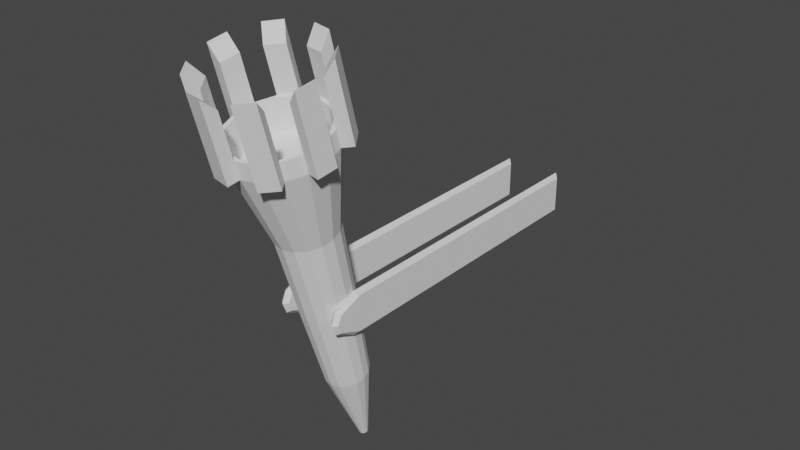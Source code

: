 # Source: torch.blend  (saved by Blender 3.1.7; exported with 4.5.12 LTS)
import bpy
from mathutils import Matrix  # noqa: F401  (used for matrix-valued properties, if any)

bpy.ops.wm.read_factory_settings(use_empty=True)
scene = bpy.context.scene
scene.name = 'Scene'

# ---- collections
col_collection = bpy.data.collections.new('Collection'); scene.collection.children.link(col_collection)

# ---- world
world_world = bpy.data.worlds.new('World'); scene.world = world_world
world_world.use_nodes = True; world_world.node_tree.nodes.clear()
_N = world_world.node_tree.nodes; _L = world_world.node_tree.links
n0 = _N.new('ShaderNodeOutputWorld'); n0.name = 'World Output'; n0.location = (300, 300)
n1 = _N.new('ShaderNodeBackground'); n1.name = 'Background'; n1.location = (10, 300)
n1.inputs[0].default_value = (0.05088, 0.05088, 0.05088, 1.0)
_L.new(n1.outputs[0], n0.inputs[0])
n0.is_active_output = True
world_world.color = (0.05088, 0.05088, 0.05088)
world_world.use_sun_shadow = False
world_world.sun_shadow_jitter_overblur = 0.0

# ---- meshes
me_cylinder_001 = bpy.data.meshes.new('Cylinder.001')
me_cylinder_001.from_pydata([(5.952e-09, 0.02613, -1.0), (1.195e-08, 0.2872, 1.0), (0.009999, 0.02414, -1.0), (0.1099, 0.2653, 1.0), (0.01847, 0.01847, -1.0), (0.2031, 0.2031, 1.0), (0.02414, 0.009999, -1.0), (0.2653, 0.1099, 1.0), (0.02613, -1.806e-09, -1.0), (0.2872, -1.521e-08, 1.0), (0.02414, -0.009999, -1.0), (0.2653, -0.1099, 1.0), (0.01847, -0.01847, -1.0), (0.2031, -0.2031, 1.0), (0.009999, -0.02414, -1.0), (0.1099, -0.2653, 1.0), (3.668e-09, -0.02613, -1.0), (-1.316e-08, -0.2872, 1.0), (-0.009999, -0.02414, -1.0), (-0.1099, -0.2653, 1.0), (-0.01847, -0.01847, -1.0), (-0.2031, -0.2031, 1.0), (-0.02414, -0.009999, -1.0), (-0.2653, -0.1099, 1.0), (-0.02613, -3.524e-10, -1.0), (-0.2872, 7.689e-10, 1.0), (-0.02414, 0.009999, -1.0), (-0.2653, 0.1099, 1.0), (-0.01847, 0.01847, -1.0), (-0.2031, 0.2031, 1.0), (-0.009999, 0.02414, -1.0), (-0.1099, 0.2653, 1.0), (0.09417, 0.2273, 0.9186), (2.044e-09, 0.2461, 0.9186), (0.174, 0.174, 0.9186), (0.2273, 0.09417, 0.9186), (0.2461, -1.396e-08, 0.9186), (0.2273, -0.09417, 0.9186), (0.174, -0.174, 0.9186), (0.09417, -0.2273, 0.9186), (-1.097e-08, -0.2461, 0.9186), (-0.09417, -0.2273, 0.9186), (-0.174, -0.174, 0.9186), (-0.2273, -0.09417, 0.9186), (-0.2461, 7.689e-10, 0.9186), (-0.2273, 0.09417, 0.9186), (-0.174, 0.174, 0.9186), (-0.09417, 0.2273, 0.9186), (0.1099, 0.2653, 1.104), (1.195e-08, 0.2872, 1.104), (0.2031, 0.2031, 1.104), (0.2653, 0.1099, 1.104), (0.2872, -1.521e-08, 1.104), (0.2653, -0.1099, 1.104), (0.2031, -0.2031, 1.104), (0.1099, -0.2653, 1.104), (-1.316e-08, -0.2872, 1.104), (-0.1099, -0.2653, 1.104), (-0.2031, -0.2031, 1.104), (-0.2653, -0.1099, 1.104), (-0.2872, 7.689e-10, 1.104), (-0.2653, 0.1099, 1.104), (-0.2031, 0.2031, 1.104), (-0.1099, 0.2653, 1.104), (0.1006, 0.2429, 1.104), (5.491e-09, 0.2629, 1.104), (0.1859, 0.1859, 1.104), (0.2429, 0.1006, 1.104), (0.2629, -1.447e-08, 1.104), (0.2429, -0.1006, 1.104), (0.1859, -0.1859, 1.104), (0.1006, -0.2429, 1.104), (-1.186e-08, -0.2629, 1.104), (-0.1006, -0.2429, 1.104), (-0.1859, -0.1859, 1.104), (-0.2429, -0.1006, 1.104), (-0.2629, 7.689e-10, 1.104), (-0.2429, 0.1006, 1.104), (-0.1859, 0.1859, 1.104), (-0.1006, 0.2429, 1.104), (0.322, 0.1478, 1.0), (0.2597, 0.2409, 1.0), (0.2597, 0.2409, 1.104), (0.322, 0.1478, 1.104), (0.1232, 0.3322, 1.0), (0.0133, 0.354, 1.0), (0.0133, 0.354, 1.104), (0.1232, 0.3322, 1.104), (-0.3322, 0.1232, 1.0), (-0.354, 0.0133, 1.0), (-0.354, 0.0133, 1.104), (-0.3322, 0.1232, 1.104), (-0.322, -0.1478, 1.0), (-0.2597, -0.2409, 1.0), (-0.2597, -0.2409, 1.104), (-0.322, -0.1478, 1.104), (-0.1232, -0.3322, 1.0), (-0.0133, -0.354, 1.0), (-0.0133, -0.354, 1.104), (-0.1232, -0.3322, 1.104), (0.1478, -0.322, 1.0), (0.2409, -0.2597, 1.0), (0.2409, -0.2597, 1.104), (0.1478, -0.322, 1.104), (0.3322, -0.1232, 1.0), (0.354, -0.0133, 1.0), (0.354, -0.0133, 1.104), (0.3322, -0.1232, 1.104), (-0.1478, 0.322, 1.0), (-0.2409, 0.2597, 1.0), (-0.2409, 0.2597, 1.104), (-0.1478, 0.322, 1.104), (0.1099, 0.2653, 1.377), (1.195e-08, 0.2872, 1.377), (0.2653, 0.1099, 1.377), (0.2031, 0.2031, 1.377), (0.2653, -0.1099, 1.377), (0.2872, -1.521e-08, 1.377), (0.1099, -0.2653, 1.377), (0.2031, -0.2031, 1.377), (-0.1099, -0.2653, 1.377), (-1.316e-08, -0.2872, 1.377), (-0.2653, -0.1099, 1.377), (-0.2031, -0.2031, 1.377), (-0.2653, 0.1099, 1.377), (-0.2872, 7.689e-10, 1.377), (-0.1099, 0.2653, 1.377), (-0.2031, 0.2031, 1.377), (0.322, 0.1478, 1.465), (0.2597, 0.2409, 1.465), (0.1232, 0.3322, 1.465), (0.0133, 0.354, 1.465), (-0.3322, 0.1232, 1.465), (-0.354, 0.0133, 1.465), (-0.322, -0.1478, 1.465), (-0.2597, -0.2409, 1.465), (-0.1232, -0.3322, 1.465), (-0.0133, -0.354, 1.465), (0.1478, -0.322, 1.465), (0.2409, -0.2597, 1.465), (0.3322, -0.1232, 1.465), (0.354, -0.0133, 1.465), (-0.1478, 0.322, 1.465), (-0.2409, 0.2597, 1.465), (1.255e-08, 0.1573, 0.0), (0.06019, 0.1453, 0.0), (0.1112, 0.1112, 0.0), (0.1453, 0.06019, 0.0), (0.1573, -9.113e-09, 0.0), (0.1453, -0.06019, 0.0), (0.1112, -0.1112, 0.0), (0.06019, -0.1453, 0.0), (-1.201e-09, -0.1573, 0.0), (-0.06019, -0.1453, 0.0), (-0.1112, -0.1112, 0.0), (-0.1453, -0.06019, 0.0), (-0.1573, -3.621e-10, 0.0), (-0.1453, 0.06019, 0.0), (-0.1112, 0.1112, 0.0), (-0.06019, 0.1453, 0.0), (1.339e-08, 0.1776, 0.5), (0.06796, 0.1641, 0.5), (0.1256, 0.1256, 0.5), (0.1641, 0.06796, 0.5), (0.1776, -1.03e-08, 0.5), (0.1641, -0.06796, 0.5), (0.1256, -0.1256, 0.5), (0.06796, -0.1641, 0.5), (-2.134e-09, -0.1776, 0.5), (-0.06796, -0.1641, 0.5), (-0.1256, -0.1256, 0.5), (-0.1641, -0.06797, 0.5), (-0.1776, -4.206e-10, 0.5), (-0.1641, 0.06797, 0.5), (-0.1256, 0.1256, 0.5), (-0.06796, 0.1641, 0.5), (0.04929, 0.119, -0.5), (0.09108, 0.09108, -0.5), (0.119, 0.04929, -0.5), (0.1288, -8.228e-09, -0.5), (0.119, -0.04929, -0.5), (0.09108, -0.09108, -0.5), (0.04929, -0.119, -0.5), (1.495e-09, -0.1288, -0.5), (-0.04929, -0.119, -0.5), (-0.09108, -0.09108, -0.5), (-0.119, -0.04929, -0.5), (-0.1288, -1.062e-09, -0.5), (-0.119, 0.04929, -0.5), (-0.09108, 0.09108, -0.5), (-0.04929, 0.119, -0.5), (1.276e-08, 0.1288, -0.5)], [], [(160, 1, 3, 161), (161, 3, 5, 162), (162, 5, 7, 163), (163, 7, 9, 164), (164, 9, 11, 165), (165, 11, 13, 166), (166, 13, 15, 167), (167, 15, 17, 168), (168, 17, 19, 169), (169, 19, 21, 170), (170, 21, 23, 171), (171, 23, 25, 172), (172, 25, 27, 173), (173, 27, 29, 174), (174, 29, 31, 175), (175, 31, 1, 160), (0, 2, 4, 6, 8, 10, 12, 14, 16, 18, 20, 22, 24, 26, 28, 30), (32, 33, 47, 46, 45, 44, 43, 42, 41, 40, 39, 38, 37, 36, 35, 34), (17, 15, 55, 56), (13, 11, 53, 54), (1, 31, 63, 49), (9, 7, 51, 52), (29, 27, 61, 62), (5, 3, 48, 50), (25, 23, 59, 60), (21, 19, 57, 58), (65, 64, 48, 49), (64, 66, 50, 48), (66, 67, 51, 50), (67, 68, 52, 51), (68, 69, 53, 52), (69, 70, 54, 53), (70, 71, 55, 54), (71, 72, 56, 55), (72, 73, 57, 56), (73, 74, 58, 57), (74, 75, 59, 58), (75, 76, 60, 59), (76, 77, 61, 60), (77, 78, 62, 61), (78, 79, 63, 62), (79, 65, 49, 63), (33, 32, 64, 65), (32, 34, 66, 64), (34, 35, 67, 66), (35, 36, 68, 67), (36, 37, 69, 68), (37, 38, 70, 69), (38, 39, 71, 70), (39, 40, 72, 71), (40, 41, 73, 72), (41, 42, 74, 73), (42, 43, 75, 74), (43, 44, 76, 75), (44, 45, 77, 76), (45, 46, 78, 77), (46, 47, 79, 78), (47, 33, 65, 79), (80, 81, 82, 83), (5, 81, 80, 7), (50, 82, 81, 5), (82, 50, 115, 129), (7, 80, 83, 51), (84, 85, 86, 87), (1, 85, 84, 3), (49, 86, 85, 1), (56, 57, 120, 121), (3, 84, 87, 48), (88, 89, 90, 91), (25, 89, 88, 27), (60, 90, 89, 25), (102, 54, 119, 139), (27, 88, 91, 61), (92, 93, 94, 95), (21, 93, 92, 23), (58, 94, 93, 21), (91, 90, 133, 132), (23, 92, 95, 59), (96, 97, 98, 99), (17, 97, 96, 19), (56, 98, 97, 17), (111, 110, 143, 142), (19, 96, 99, 57), (100, 101, 102, 103), (13, 101, 100, 15), (54, 102, 101, 13), (59, 95, 134, 122), (15, 100, 103, 55), (104, 105, 106, 107), (9, 105, 104, 11), (52, 106, 105, 9), (54, 55, 118, 119), (11, 104, 107, 53), (108, 109, 110, 111), (29, 109, 108, 31), (62, 110, 109, 29), (94, 58, 123, 135), (31, 108, 111, 63), (114, 128, 129, 115), (112, 130, 131, 113), (124, 132, 133, 125), (122, 134, 135, 123), (120, 136, 137, 121), (118, 138, 139, 119), (116, 140, 141, 117), (126, 142, 143, 127), (55, 103, 138, 118), (51, 83, 128, 114), (99, 98, 137, 136), (58, 59, 122, 123), (110, 62, 127, 143), (90, 60, 125, 133), (63, 111, 142, 126), (61, 91, 132, 124), (107, 106, 141, 140), (60, 61, 124, 125), (87, 86, 131, 130), (98, 56, 121, 137), (49, 48, 112, 113), (62, 63, 126, 127), (57, 99, 136, 120), (95, 94, 135, 134), (50, 51, 114, 115), (106, 52, 117, 141), (86, 49, 113, 131), (53, 107, 140, 116), (48, 87, 130, 112), (103, 102, 139, 138), (52, 53, 116, 117), (83, 82, 129, 128), (190, 159, 144, 191), (189, 158, 159, 190), (188, 157, 158, 189), (187, 156, 157, 188), (186, 155, 156, 187), (185, 154, 155, 186), (184, 153, 154, 185), (183, 152, 153, 184), (182, 151, 152, 183), (181, 150, 151, 182), (180, 149, 150, 181), (179, 148, 149, 180), (178, 147, 148, 179), (177, 146, 147, 178), (176, 145, 146, 177), (191, 144, 145, 176), (159, 175, 160, 144), (158, 174, 175, 159), (157, 173, 174, 158), (156, 172, 173, 157), (155, 171, 172, 156), (154, 170, 171, 155), (153, 169, 170, 154), (152, 168, 169, 153), (151, 167, 168, 152), (150, 166, 167, 151), (149, 165, 166, 150), (148, 164, 165, 149), (147, 163, 164, 148), (146, 162, 163, 147), (145, 161, 162, 146), (144, 160, 161, 145), (0, 191, 176, 2), (2, 176, 177, 4), (4, 177, 178, 6), (6, 178, 179, 8), (8, 179, 180, 10), (10, 180, 181, 12), (12, 181, 182, 14), (14, 182, 183, 16), (16, 183, 184, 18), (18, 184, 185, 20), (20, 185, 186, 22), (22, 186, 187, 24), (24, 187, 188, 26), (26, 188, 189, 28), (28, 189, 190, 30), (30, 190, 191, 0)])
_uv = me_cylinder_001.uv_layers.new(name='UVMap')
_uv.uv.foreach_set('vector', [1.0, 0.875, 1.0, 1.0, 0.9375, 1.0, 0.9375, 0.875, 0.9375, 0.875, 0.9375, 1.0, 0.875, 1.0, 0.875, 0.875, 0.875, 0.875, 0.875, 1.0, 0.8125, 1.0, 0.8125, 0.875, 0.8125, 0.875, 0.8125, 1.0, 0.75, 1.0, 0.75, 0.875, 0.75, 0.875, 0.75, 1.0, 0.6875, 1.0, 0.6875, 0.875, 0.6875, 0.875, 0.6875, 1.0, 0.625, 1.0, 0.625, 0.875, 0.625, 0.875, 0.625, 1.0, 0.5625, 1.0, 0.5625, 0.875, 0.5625, 0.875, 0.5625, 1.0, 0.5, 1.0, 0.5, 0.875, 0.5, 0.875, 0.5, 1.0, 0.4375, 1.0, 0.4375, 0.875, 0.4375, 0.875, 0.4375, 1.0, 0.375, 1.0, 0.375, 0.875, 0.375, 0.875, 0.375, 1.0, 0.3125, 1.0, 0.3125, 0.875, 0.3125, 0.875, 0.3125, 1.0, 0.25, 1.0, 0.25, 0.875, 0.25, 0.875, 0.25, 1.0, 0.1875, 1.0, 0.1875, 0.875, 0.1875, 0.875, 0.1875, 1.0, 0.125, 1.0, 0.125, 0.875, 0.125, 0.875, 0.125, 1.0, 0.0625, 1.0, 0.0625, 0.875, 0.0625, 0.875, 0.0625, 1.0, 0.0, 1.0, 0.0, 0.875, 0.75, 0.49, 0.8418, 0.4717, 0.9197, 0.4197, 0.9717, 0.3418, 0.99, 0.25, 0.9717, 0.1582, 0.9197, 0.08029, 0.8418, 0.02827, 0.75, 0.01, 0.6582, 0.02827, 0.5803, 0.08029, 0.5283, 0.1582, 0.51, 0.25, 0.5283, 0.3418, 0.5803, 0.4197, 0.6582, 0.4717, 0.3287, 0.44, 0.25, 0.4557, 0.1713, 0.44, 0.1046, 0.3954, 0.06, 0.3287, 0.04435, 0.25, 0.06, 0.1713, 0.1046, 0.1046, 0.1713, 0.06, 0.25, 0.04435, 0.3287, 0.06, 0.3954, 0.1046, 0.44, 0.1713, 0.4557, 0.25, 0.44, 0.3287, 0.3954, 0.3954, 0.5, 1.0, 0.5625, 1.0, 0.5625, 1.0, 0.5, 1.0, 0.625, 1.0, 0.6875, 1.0, 0.6875, 1.0, 0.625, 1.0, 0.0, 1.0, 0.0625, 1.0, 0.0625, 1.0, 0.0, 1.0, 0.75, 1.0, 0.8125, 1.0, 0.8125, 1.0, 0.75, 1.0, 0.125, 1.0, 0.1875, 1.0, 0.1875, 1.0, 0.125, 1.0, 0.875, 1.0, 0.9375, 1.0, 0.9375, 1.0, 0.875, 1.0, 0.25, 1.0, 0.3125, 1.0, 0.3125, 1.0, 0.25, 1.0, 0.375, 1.0, 0.4375, 1.0, 0.4375, 1.0, 0.375, 1.0, 0.25, 0.4697, 0.3341, 0.453, 0.3418, 0.4717, 0.25, 0.49, 0.3341, 0.453, 0.4053, 0.4053, 0.4197, 0.4197, 0.3418, 0.4717, 0.4053, 0.4053, 0.453, 0.3341, 0.4717, 0.3418, 0.4197, 0.4197, 0.453, 0.3341, 0.4697, 0.25, 0.49, 0.25, 0.4717, 0.3418, 0.4697, 0.25, 0.453, 0.1659, 0.4717, 0.1582, 0.49, 0.25, 0.453, 0.1659, 0.4053, 0.09465, 0.4197, 0.08029, 0.4717, 0.1582, 0.4053, 0.09465, 0.3341, 0.04703, 0.3418, 0.02827, 0.4197, 0.08029, 0.3341, 0.04703, 0.25, 0.0303, 0.25, 0.01, 0.3418, 0.02827, 0.25, 0.0303, 0.1659, 0.04703, 0.1582, 0.02827, 0.25, 0.01, 0.1659, 0.04703, 0.09465, 0.09465, 0.08029, 0.08029, 0.1582, 0.02827, 0.09465, 0.09465, 0.04703, 0.1659, 0.02827, 0.1582, 0.08029, 0.08029, 0.04703, 0.1659, 0.0303, 0.25, 0.01, 0.25, 0.02827, 0.1582, 0.0303, 0.25, 0.04703, 0.3341, 0.02827, 0.3418, 0.01, 0.25, 0.04703, 0.3341, 0.09465, 0.4053, 0.08029, 0.4197, 0.02827, 0.3418, 0.09465, 0.4053, 0.1659, 0.453, 0.1582, 0.4717, 0.08029, 0.4197, 0.1659, 0.453, 0.25, 0.4697, 0.25, 0.49, 0.1582, 0.4717, 0.25, 0.4557, 0.3287, 0.44, 0.3341, 0.453, 0.25, 0.4697, 0.3287, 0.44, 0.3954, 0.3954, 0.4053, 0.4053, 0.3341, 0.453, 0.3954, 0.3954, 0.44, 0.3287, 0.453, 0.3341, 0.4053, 0.4053, 0.44, 0.3287, 0.4557, 0.25, 0.4697, 0.25, 0.453, 0.3341, 0.4557, 0.25, 0.44, 0.1713, 0.453, 0.1659, 0.4697, 0.25, 0.44, 0.1713, 0.3954, 0.1046, 0.4053, 0.09465, 0.453, 0.1659, 0.3954, 0.1046, 0.3287, 0.06, 0.3341, 0.04703, 0.4053, 0.09465, 0.3287, 0.06, 0.25, 0.04435, 0.25, 0.0303, 0.3341, 0.04703, 0.25, 0.04435, 0.1713, 0.06, 0.1659, 0.04703, 0.25, 0.0303, 0.1713, 0.06, 0.1046, 0.1046, 0.09465, 0.09465, 0.1659, 0.04703, 0.1046, 0.1046, 0.06, 0.1713, 0.04703, 0.1659, 0.09465, 0.09465, 0.06, 0.1713, 0.04435, 0.25, 0.0303, 0.25, 0.04703, 0.1659, 0.04435, 0.25, 0.06, 0.3287, 0.04703, 0.3341, 0.0303, 0.25, 0.06, 0.3287, 0.1046, 0.3954, 0.09465, 0.4053, 0.04703, 0.3341, 0.1046, 0.3954, 0.1713, 0.44, 0.1659, 0.453, 0.09465, 0.4053, 0.1713, 0.44, 0.25, 0.4557, 0.25, 0.4697, 0.1659, 0.453, 0.8125, 1.0, 0.875, 1.0, 0.875, 1.0, 0.8125, 1.0, 0.875, 1.0, 0.875, 1.0, 0.8125, 1.0, 0.8125, 1.0, 0.875, 1.0, 0.875, 1.0, 0.875, 1.0, 0.875, 1.0, 0.875, 1.0, 0.875, 1.0, 0.875, 1.0, 0.875, 1.0, 0.8125, 1.0, 0.8125, 1.0, 0.8125, 1.0, 0.8125, 1.0, 0.9375, 1.0, 1.0, 1.0, 1.0, 1.0, 0.9375, 1.0, 1.0, 1.0, 1.0, 1.0, 0.9375, 1.0, 0.9375, 1.0, 1.0, 1.0, 1.0, 1.0, 1.0, 1.0, 1.0, 1.0, 0.25, 0.01, 0.1582, 0.02827, 0.1582, 0.02827, 0.25, 0.01, 0.9375, 1.0, 0.9375, 1.0, 0.9375, 1.0, 0.9375, 1.0, 0.1875, 1.0, 0.25, 1.0, 0.25, 1.0, 0.1875, 1.0, 0.25, 1.0, 0.25, 1.0, 0.1875, 1.0, 0.1875, 1.0, 0.25, 1.0, 0.25, 1.0, 0.25, 1.0, 0.25, 1.0, 0.625, 1.0, 0.625, 1.0, 0.625, 1.0, 0.625, 1.0, 0.1875, 1.0, 0.1875, 1.0, 0.1875, 1.0, 0.1875, 1.0, 0.3125, 1.0, 0.375, 1.0, 0.375, 1.0, 0.3125, 1.0, 0.375, 1.0, 0.375, 1.0, 0.3125, 1.0, 0.3125, 1.0, 0.375, 1.0, 0.375, 1.0, 0.375, 1.0, 0.375, 1.0, 0.1875, 1.0, 0.25, 1.0, 0.25, 1.0, 0.1875, 1.0, 0.3125, 1.0, 0.3125, 1.0, 0.3125, 1.0, 0.3125, 1.0, 0.4375, 1.0, 0.5, 1.0, 0.5, 1.0, 0.4375, 1.0, 0.5, 1.0, 0.5, 1.0, 0.4375, 1.0, 0.4375, 1.0, 0.5, 1.0, 0.5, 1.0, 0.5, 1.0, 0.5, 1.0, 0.0625, 1.0, 0.125, 1.0, 0.125, 1.0, 0.0625, 1.0, 0.4375, 1.0, 0.4375, 1.0, 0.4375, 1.0, 0.4375, 1.0, 0.5625, 1.0, 0.625, 1.0, 0.625, 1.0, 0.5625, 1.0, 0.625, 1.0, 0.625, 1.0, 0.5625, 1.0, 0.5625, 1.0, 0.625, 1.0, 0.625, 1.0, 0.625, 1.0, 0.625, 1.0, 0.3125, 1.0, 0.3125, 1.0, 0.3125, 1.0, 0.3125, 1.0, 0.5625, 1.0, 0.5625, 1.0, 0.5625, 1.0, 0.5625, 1.0, 0.6875, 1.0, 0.75, 1.0, 0.75, 1.0, 0.6875, 1.0, 0.75, 1.0, 0.75, 1.0, 0.6875, 1.0, 0.6875, 1.0, 0.75, 1.0, 0.75, 1.0, 0.75, 1.0, 0.75, 1.0, 0.4197, 0.08029, 0.3418, 0.02827, 0.3418, 0.02827, 0.4197, 0.08029, 0.6875, 1.0, 0.6875, 1.0, 0.6875, 1.0, 0.6875, 1.0, 0.0625, 1.0, 0.125, 1.0, 0.125, 1.0, 0.0625, 1.0, 0.125, 1.0, 0.125, 1.0, 0.0625, 1.0, 0.0625, 1.0, 0.125, 1.0, 0.125, 1.0, 0.125, 1.0, 0.125, 1.0, 0.375, 1.0, 0.375, 1.0, 0.375, 1.0, 0.375, 1.0, 0.0625, 1.0, 0.0625, 1.0, 0.0625, 1.0, 0.0625, 1.0, 0.8125, 1.0, 0.8125, 1.0, 0.875, 1.0, 0.875, 1.0, 0.9375, 1.0, 0.9375, 1.0, 1.0, 1.0, 1.0, 1.0, 0.1875, 1.0, 0.1875, 1.0, 0.25, 1.0, 0.25, 1.0, 0.3125, 1.0, 0.3125, 1.0, 0.375, 1.0, 0.375, 1.0, 0.4375, 1.0, 0.4375, 1.0, 0.5, 1.0, 0.5, 1.0, 0.5625, 1.0, 0.5625, 1.0, 0.625, 1.0, 0.625, 1.0, 0.6875, 1.0, 0.6875, 1.0, 0.75, 1.0, 0.75, 1.0, 0.0625, 1.0, 0.0625, 1.0, 0.125, 1.0, 0.125, 1.0, 0.5625, 1.0, 0.5625, 1.0, 0.5625, 1.0, 0.5625, 1.0, 0.8125, 1.0, 0.8125, 1.0, 0.8125, 1.0, 0.8125, 1.0, 0.4375, 1.0, 0.5, 1.0, 0.5, 1.0, 0.4375, 1.0, 0.08029, 0.08029, 0.02827, 0.1582, 0.02827, 0.1582, 0.08029, 0.08029, 0.125, 1.0, 0.125, 1.0, 0.125, 1.0, 0.125, 1.0, 0.25, 1.0, 0.25, 1.0, 0.25, 1.0, 0.25, 1.0, 0.0625, 1.0, 0.0625, 1.0, 0.0625, 1.0, 0.0625, 1.0, 0.1875, 1.0, 0.1875, 1.0, 0.1875, 1.0, 0.1875, 1.0, 0.6875, 1.0, 0.75, 1.0, 0.75, 1.0, 0.6875, 1.0, 0.01, 0.25, 0.02827, 0.3418, 0.02827, 0.3418, 0.01, 0.25, 0.9375, 1.0, 1.0, 1.0, 1.0, 1.0, 0.9375, 1.0, 0.5, 1.0, 0.5, 1.0, 0.5, 1.0, 0.5, 1.0, 0.25, 0.49, 0.3418, 0.4717, 0.3418, 0.4717, 0.25, 0.49, 0.08029, 0.4197, 0.1582, 0.4717, 0.1582, 0.4717, 0.08029, 0.4197, 0.4375, 1.0, 0.4375, 1.0, 0.4375, 1.0, 0.4375, 1.0, 0.3125, 1.0, 0.375, 1.0, 0.375, 1.0, 0.3125, 1.0, 0.4197, 0.4197, 0.4717, 0.3418, 0.4717, 0.3418, 0.4197, 0.4197, 0.75, 1.0, 0.75, 1.0, 0.75, 1.0, 0.75, 1.0, 1.0, 1.0, 1.0, 1.0, 1.0, 1.0, 1.0, 1.0, 0.6875, 1.0, 0.6875, 1.0, 0.6875, 1.0, 0.6875, 1.0, 0.9375, 1.0, 0.9375, 1.0, 0.9375, 1.0, 0.9375, 1.0, 0.5625, 1.0, 0.625, 1.0, 0.625, 1.0, 0.5625, 1.0, 0.49, 0.25, 0.4717, 0.1582, 0.4717, 0.1582, 0.49, 0.25, 0.8125, 1.0, 0.875, 1.0, 0.875, 1.0, 0.8125, 1.0, 0.0625, 0.625, 0.0625, 0.75, 0.0, 0.75, 0.0, 0.625, 0.125, 0.625, 0.125, 0.75, 0.0625, 0.75, 0.0625, 0.625, 0.1875, 0.625, 0.1875, 0.75, 0.125, 0.75, 0.125, 0.625, 0.25, 0.625, 0.25, 0.75, 0.1875, 0.75, 0.1875, 0.625, 0.3125, 0.625, 0.3125, 0.75, 0.25, 0.75, 0.25, 0.625, 0.375, 0.625, 0.375, 0.75, 0.3125, 0.75, 0.3125, 0.625, 0.4375, 0.625, 0.4375, 0.75, 0.375, 0.75, 0.375, 0.625, 0.5, 0.625, 0.5, 0.75, 0.4375, 0.75, 0.4375, 0.625, 0.5625, 0.625, 0.5625, 0.75, 0.5, 0.75, 0.5, 0.625, 0.625, 0.625, 0.625, 0.75, 0.5625, 0.75, 0.5625, 0.625, 0.6875, 0.625, 0.6875, 0.75, 0.625, 0.75, 0.625, 0.625, 0.75, 0.625, 0.75, 0.75, 0.6875, 0.75, 0.6875, 0.625, 0.8125, 0.625, 0.8125, 0.75, 0.75, 0.75, 0.75, 0.625, 0.875, 0.625, 0.875, 0.75, 0.8125, 0.75, 0.8125, 0.625, 0.9375, 0.625, 0.9375, 0.75, 0.875, 0.75, 0.875, 0.625, 1.0, 0.625, 1.0, 0.75, 0.9375, 0.75, 0.9375, 0.625, 0.0625, 0.75, 0.0625, 0.875, 0.0, 0.875, 0.0, 0.75, 0.125, 0.75, 0.125, 0.875, 0.0625, 0.875, 0.0625, 0.75, 0.1875, 0.75, 0.1875, 0.875, 0.125, 0.875, 0.125, 0.75, 0.25, 0.75, 0.25, 0.875, 0.1875, 0.875, 0.1875, 0.75, 0.3125, 0.75, 0.3125, 0.875, 0.25, 0.875, 0.25, 0.75, 0.375, 0.75, 0.375, 0.875, 0.3125, 0.875, 0.3125, 0.75, 0.4375, 0.75, 0.4375, 0.875, 0.375, 0.875, 0.375, 0.75, 0.5, 0.75, 0.5, 0.875, 0.4375, 0.875, 0.4375, 0.75, 0.5625, 0.75, 0.5625, 0.875, 0.5, 0.875, 0.5, 0.75, 0.625, 0.75, 0.625, 0.875, 0.5625, 0.875, 0.5625, 0.75, 0.6875, 0.75, 0.6875, 0.875, 0.625, 0.875, 0.625, 0.75, 0.75, 0.75, 0.75, 0.875, 0.6875, 0.875, 0.6875, 0.75, 0.8125, 0.75, 0.8125, 0.875, 0.75, 0.875, 0.75, 0.75, 0.875, 0.75, 0.875, 0.875, 0.8125, 0.875, 0.8125, 0.75, 0.9375, 0.75, 0.9375, 0.875, 0.875, 0.875, 0.875, 0.75, 1.0, 0.75, 1.0, 0.875, 0.9375, 0.875, 0.9375, 0.75, 1.0, 0.5, 1.0, 0.625, 0.9375, 0.625, 0.9375, 0.5, 0.9375, 0.5, 0.9375, 0.625, 0.875, 0.625, 0.875, 0.5, 0.875, 0.5, 0.875, 0.625, 0.8125, 0.625, 0.8125, 0.5, 0.8125, 0.5, 0.8125, 0.625, 0.75, 0.625, 0.75, 0.5, 0.75, 0.5, 0.75, 0.625, 0.6875, 0.625, 0.6875, 0.5, 0.6875, 0.5, 0.6875, 0.625, 0.625, 0.625, 0.625, 0.5, 0.625, 0.5, 0.625, 0.625, 0.5625, 0.625, 0.5625, 0.5, 0.5625, 0.5, 0.5625, 0.625, 0.5, 0.625, 0.5, 0.5, 0.5, 0.5, 0.5, 0.625, 0.4375, 0.625, 0.4375, 0.5, 0.4375, 0.5, 0.4375, 0.625, 0.375, 0.625, 0.375, 0.5, 0.375, 0.5, 0.375, 0.625, 0.3125, 0.625, 0.3125, 0.5, 0.3125, 0.5, 0.3125, 0.625, 0.25, 0.625, 0.25, 0.5, 0.25, 0.5, 0.25, 0.625, 0.1875, 0.625, 0.1875, 0.5, 0.1875, 0.5, 0.1875, 0.625, 0.125, 0.625, 0.125, 0.5, 0.125, 0.5, 0.125, 0.625, 0.0625, 0.625, 0.0625, 0.5, 0.0625, 0.5, 0.0625, 0.625, 0.0, 0.625, 0.0, 0.5])
me_cylinder_001.use_remesh_fix_poles = True
me_cylinder_001.use_remesh_preserve_attributes = False
me_cylinder_001.update()
me_cube_001 = bpy.data.meshes.new('Cube.001')
me_cube_001.from_pydata([(-7.818, 0.0305, -1.0), (-7.818, 0.0305, 1.0), (-7.818, 1.867, -1.0), (-7.818, 1.867, 1.0), (-5.818, 0.0305, -1.0), (-5.818, 0.0305, 1.0), (-5.818, 1.867, -1.0), (-5.818, 1.867, 1.0), (-7.818, 0.8674, -1.0), (-7.818, 0.8674, 1.0), (-5.818, 0.8674, -1.0), (-5.818, 0.8674, 1.0), (-7.818, 0.3674, -1.0), (-5.818, 0.3674, 1.0), (-7.818, 0.3674, 1.0), (-5.818, 0.3674, -1.0), (-7.818, 1.367, 1.0), (-5.818, 1.367, -1.0), (-7.818, 1.367, -1.0), (-5.818, 1.367, 1.0), (-7.818, 1.617, 1.0), (-5.818, 1.617, -1.0), (-7.818, 1.617, -1.0), (-5.818, 1.617, 1.0), (-7.818, 1.117, -1.0), (-5.818, 1.117, 1.0), (-7.818, 1.117, 1.0), (-5.818, 1.117, -1.0), (-7.818, 0.6174, 1.0), (-5.818, 0.6174, -1.0), (-7.818, 0.6174, -1.0), (-5.818, 0.6174, 1.0), (-7.818, 0.1174, -1.0), (-5.818, 0.1174, 1.0), (-7.818, 0.1174, 1.0), (-5.818, 0.1174, -1.0), (-7.818, -0.1326, 0.0), (-7.818, 1.867, 0.0), (-5.818, 1.867, 0.0), (-5.818, -0.1326, 0.0), (-5.818, 0.8674, 0.0), (-7.818, 0.8674, 0.0), (-7.818, 0.3674, 0.0), (-5.818, 0.3674, 0.0), (-5.818, 1.367, 0.0), (-7.818, 1.367, 0.0), (-5.818, 1.617, 0.0), (-7.818, 1.617, 0.0), (-7.818, 1.117, 0.0), (-5.818, 1.117, 0.0), (-5.818, 0.6174, 0.0), (-7.818, 0.6174, 0.0), (-7.818, 0.1174, 0.0), (-5.818, 0.1174, 0.0), (-7.818, -0.1058, 0.5), (-7.818, 1.867, 0.5), (-5.818, 1.867, 0.5), (-5.818, -0.1058, 0.5), (-5.818, 0.8674, 0.5), (-7.818, 0.8674, 0.5), (-7.818, 0.3674, 0.5), (-5.818, 0.3674, 0.5), (-5.818, 1.367, 0.5), (-7.818, 1.367, 0.5), (-5.818, 1.617, 0.5), (-7.818, 1.617, 0.5), (-7.818, 1.117, 0.5), (-5.818, 1.117, 0.5), (-5.818, 0.6174, 0.5), (-7.818, 0.6174, 0.5), (-7.818, 0.1174, 0.5), (-5.818, 0.1174, 0.5), (-7.818, 1.867, -0.5), (-5.818, 1.867, -0.5), (-5.818, -0.1058, -0.5), (-5.818, 0.8674, -0.5), (-7.818, 0.8674, -0.5), (-7.818, 0.3674, -0.5), (-5.818, 0.3674, -0.5), (-5.818, 1.367, -0.5), (-7.818, 1.367, -0.5), (-5.818, 1.617, -0.5), (-7.818, 1.617, -0.5), (-7.818, 1.117, -0.5), (-5.818, 1.117, -0.5), (-5.818, 0.6174, -0.5), (-7.818, 0.6174, -0.5), (-7.818, 0.1174, -0.5), (-5.818, 0.1174, -0.5), (-7.818, -0.1058, -0.5), (-6.818, 1.89, -1.24), (-6.818, 1.89, 1.24), (-6.818, 0.0113, -1.24), (-6.818, 0.0113, 1.24), (-6.818, 0.867, 1.24), (-6.818, 0.867, -1.24), (-6.818, 0.3558, 1.24), (-6.818, 0.3558, -1.24), (-6.818, 1.378, -1.24), (-6.818, 1.378, 1.24), (-6.818, 1.634, 1.24), (-6.818, 1.634, -1.24), (-6.818, 1.123, -1.24), (-6.818, 1.123, 1.24), (-6.818, 0.6114, -1.24), (-6.818, 0.6114, 1.24), (-6.818, 0.1002, 1.24), (-6.818, 0.1002, -1.24), (-6.818, -0.1555, 0.0), (-6.818, 1.89, 0.0), (-6.818, -0.1281, 0.62), (-6.818, 1.89, 0.62), (-6.818, 1.89, -0.62), (-6.818, -0.1281, -0.62)], [], [(65, 20, 3, 55), (111, 91, 7, 56), (71, 33, 5, 57), (110, 93, 1, 54), (107, 35, 4, 92), (106, 34, 1, 93), (103, 26, 9, 94), (102, 27, 10, 95), (67, 25, 11, 58), (69, 28, 9, 59), (70, 34, 14, 60), (105, 28, 14, 96), (104, 29, 15, 97), (68, 31, 13, 61), (64, 23, 19, 62), (101, 21, 17, 98), (100, 20, 16, 99), (66, 26, 16, 63), (91, 3, 20, 100), (90, 6, 21, 101), (56, 7, 23, 64), (63, 16, 20, 65), (59, 9, 26, 66), (62, 19, 25, 67), (98, 17, 27, 102), (99, 16, 26, 103), (58, 11, 31, 68), (95, 10, 29, 104), (94, 9, 28, 105), (60, 14, 28, 69), (54, 1, 34, 70), (96, 14, 34, 106), (97, 15, 35, 107), (61, 13, 33, 71), (78, 43, 53, 88), (89, 36, 52, 87), (77, 42, 51, 86), (75, 40, 50, 85), (79, 44, 49, 84), (76, 41, 48, 83), (80, 45, 47, 82), (73, 38, 46, 81), (83, 48, 45, 80), (81, 46, 44, 79), (85, 50, 43, 78), (87, 52, 42, 77), (86, 51, 41, 76), (84, 49, 40, 75), (113, 108, 36, 89), (88, 53, 39, 74), (112, 109, 38, 73), (82, 47, 37, 72), (43, 61, 71, 53), (36, 54, 70, 52), (42, 60, 69, 51), (40, 58, 68, 50), (44, 62, 67, 49), (41, 59, 66, 48), (45, 63, 65, 47), (38, 56, 64, 46), (48, 66, 63, 45), (46, 64, 62, 44), (50, 68, 61, 43), (52, 70, 60, 42), (51, 69, 59, 41), (49, 67, 58, 40), (108, 110, 54, 36), (53, 71, 57, 39), (109, 111, 56, 38), (47, 65, 55, 37), (22, 82, 72, 2), (90, 112, 73, 6), (35, 88, 74, 4), (92, 113, 89, 0), (27, 84, 75, 10), (30, 86, 76, 8), (32, 87, 77, 12), (29, 85, 78, 15), (21, 81, 79, 17), (24, 83, 80, 18), (6, 73, 81, 21), (18, 80, 82, 22), (8, 76, 83, 24), (17, 79, 84, 27), (10, 75, 85, 29), (12, 77, 86, 30), (0, 89, 87, 32), (15, 78, 88, 35), (4, 74, 113, 92), (2, 72, 112, 90), (37, 55, 111, 109), (39, 57, 110, 108), (72, 37, 109, 112), (74, 39, 108, 113), (12, 97, 107, 32), (13, 96, 106, 33), (11, 94, 105, 31), (8, 95, 104, 30), (19, 99, 103, 25), (18, 98, 102, 24), (2, 90, 101, 22), (7, 91, 100, 23), (23, 100, 99, 19), (22, 101, 98, 18), (30, 104, 97, 12), (31, 105, 96, 13), (24, 102, 95, 8), (25, 103, 94, 11), (33, 106, 93, 5), (32, 107, 92, 0), (57, 5, 93, 110), (55, 3, 91, 111)])
_uv = me_cube_001.uv_layers.new(name='UVMap')
_uv.uv.foreach_set('vector', [0.5625, 0.2188, 0.625, 0.2188, 0.625, 0.25, 0.5625, 0.25, 0.5625, 0.375, 0.625, 0.375, 0.625, 0.5, 0.5625, 0.5, 0.5625, 0.7188, 0.625, 0.7188, 0.625, 0.75, 0.5625, 0.75, 0.5625, 0.875, 0.625, 0.875, 0.625, 1.0, 0.5625, 1.0, 0.25, 0.7188, 0.375, 0.7188, 0.375, 0.75, 0.25, 0.75, 0.75, 0.7188, 0.875, 0.7188, 0.875, 0.75, 0.75, 0.75, 0.75, 0.5938, 0.875, 0.5938, 0.875, 0.625, 0.75, 0.625, 0.25, 0.5938, 0.375, 0.5938, 0.375, 0.625, 0.25, 0.625, 0.5625, 0.5938, 0.625, 0.5938, 0.625, 0.625, 0.5625, 0.625, 0.5625, 0.09375, 0.625, 0.09375, 0.625, 0.125, 0.5625, 0.125, 0.5625, 0.03125, 0.625, 0.03125, 0.625, 0.0625, 0.5625, 0.0625, 0.75, 0.6562, 0.875, 0.6562, 0.875, 0.6875, 0.75, 0.6875, 0.25, 0.6562, 0.375, 0.6562, 0.375, 0.6875, 0.25, 0.6875, 0.5625, 0.6562, 0.625, 0.6562, 0.625, 0.6875, 0.5625, 0.6875, 0.5625, 0.5312, 0.625, 0.5312, 0.625, 0.5625, 0.5625, 0.5625, 0.25, 0.5312, 0.375, 0.5312, 0.375, 0.5625, 0.25, 0.5625, 0.75, 0.5312, 0.875, 0.5312, 0.875, 0.5625, 0.75, 0.5625, 0.5625, 0.1562, 0.625, 0.1562, 0.625, 0.1875, 0.5625, 0.1875, 0.75, 0.5, 0.875, 0.5, 0.875, 0.5312, 0.75, 0.5312, 0.25, 0.5, 0.375, 0.5, 0.375, 0.5312, 0.25, 0.5312, 0.5625, 0.5, 0.625, 0.5, 0.625, 0.5312, 0.5625, 0.5312, 0.5625, 0.1875, 0.625, 0.1875, 0.625, 0.2188, 0.5625, 0.2188, 0.5625, 0.125, 0.625, 0.125, 0.625, 0.1562, 0.5625, 0.1562, 0.5625, 0.5625, 0.625, 0.5625, 0.625, 0.5938, 0.5625, 0.5938, 0.25, 0.5625, 0.375, 0.5625, 0.375, 0.5938, 0.25, 0.5938, 0.75, 0.5625, 0.875, 0.5625, 0.875, 0.5938, 0.75, 0.5938, 0.5625, 0.625, 0.625, 0.625, 0.625, 0.6562, 0.5625, 0.6562, 0.25, 0.625, 0.375, 0.625, 0.375, 0.6562, 0.25, 0.6562, 0.75, 0.625, 0.875, 0.625, 0.875, 0.6562, 0.75, 0.6562, 0.5625, 0.0625, 0.625, 0.0625, 0.625, 0.09375, 0.5625, 0.09375, 0.5625, 0.0, 0.625, 0.0, 0.625, 0.03125, 0.5625, 0.03125, 0.75, 0.6875, 0.875, 0.6875, 0.875, 0.7188, 0.75, 0.7188, 0.25, 0.6875, 0.375, 0.6875, 0.375, 0.7188, 0.25, 0.7188, 0.5625, 0.6875, 0.625, 0.6875, 0.625, 0.7188, 0.5625, 0.7188, 0.4375, 0.6875, 0.5, 0.6875, 0.5, 0.7188, 0.4375, 0.7188, 0.4375, 0.0, 0.5, 0.0, 0.5, 0.03125, 0.4375, 0.03125, 0.4375, 0.0625, 0.5, 0.0625, 0.5, 0.09375, 0.4375, 0.09375, 0.4375, 0.625, 0.5, 0.625, 0.5, 0.6562, 0.4375, 0.6562, 0.4375, 0.5625, 0.5, 0.5625, 0.5, 0.5938, 0.4375, 0.5938, 0.4375, 0.125, 0.5, 0.125, 0.5, 0.1562, 0.4375, 0.1562, 0.4375, 0.1875, 0.5, 0.1875, 0.5, 0.2188, 0.4375, 0.2188, 0.4375, 0.5, 0.5, 0.5, 0.5, 0.5312, 0.4375, 0.5312, 0.4375, 0.1562, 0.5, 0.1562, 0.5, 0.1875, 0.4375, 0.1875, 0.4375, 0.5312, 0.5, 0.5312, 0.5, 0.5625, 0.4375, 0.5625, 0.4375, 0.6562, 0.5, 0.6562, 0.5, 0.6875, 0.4375, 0.6875, 0.4375, 0.03125, 0.5, 0.03125, 0.5, 0.0625, 0.4375, 0.0625, 0.4375, 0.09375, 0.5, 0.09375, 0.5, 0.125, 0.4375, 0.125, 0.4375, 0.5938, 0.5, 0.5938, 0.5, 0.625, 0.4375, 0.625, 0.4375, 0.875, 0.5, 0.875, 0.5, 1.0, 0.4375, 1.0, 0.4375, 0.7188, 0.5, 0.7188, 0.5, 0.75, 0.4375, 0.75, 0.4375, 0.375, 0.5, 0.375, 0.5, 0.5, 0.4375, 0.5, 0.4375, 0.2188, 0.5, 0.2188, 0.5, 0.25, 0.4375, 0.25, 0.5, 0.6875, 0.5625, 0.6875, 0.5625, 0.7188, 0.5, 0.7188, 0.5, 0.0, 0.5625, 0.0, 0.5625, 0.03125, 0.5, 0.03125, 0.5, 0.0625, 0.5625, 0.0625, 0.5625, 0.09375, 0.5, 0.09375, 0.5, 0.625, 0.5625, 0.625, 0.5625, 0.6562, 0.5, 0.6562, 0.5, 0.5625, 0.5625, 0.5625, 0.5625, 0.5938, 0.5, 0.5938, 0.5, 0.125, 0.5625, 0.125, 0.5625, 0.1562, 0.5, 0.1562, 0.5, 0.1875, 0.5625, 0.1875, 0.5625, 0.2188, 0.5, 0.2188, 0.5, 0.5, 0.5625, 0.5, 0.5625, 0.5312, 0.5, 0.5312, 0.5, 0.1562, 0.5625, 0.1562, 0.5625, 0.1875, 0.5, 0.1875, 0.5, 0.5312, 0.5625, 0.5312, 0.5625, 0.5625, 0.5, 0.5625, 0.5, 0.6562, 0.5625, 0.6562, 0.5625, 0.6875, 0.5, 0.6875, 0.5, 0.03125, 0.5625, 0.03125, 0.5625, 0.0625, 0.5, 0.0625, 0.5, 0.09375, 0.5625, 0.09375, 0.5625, 0.125, 0.5, 0.125, 0.5, 0.5938, 0.5625, 0.5938, 0.5625, 0.625, 0.5, 0.625, 0.5, 0.875, 0.5625, 0.875, 0.5625, 1.0, 0.5, 1.0, 0.5, 0.7188, 0.5625, 0.7188, 0.5625, 0.75, 0.5, 0.75, 0.5, 0.375, 0.5625, 0.375, 0.5625, 0.5, 0.5, 0.5, 0.5, 0.2188, 0.5625, 0.2188, 0.5625, 0.25, 0.5, 0.25, 0.375, 0.2188, 0.4375, 0.2188, 0.4375, 0.25, 0.375, 0.25, 0.375, 0.375, 0.4375, 0.375, 0.4375, 0.5, 0.375, 0.5, 0.375, 0.7188, 0.4375, 0.7188, 0.4375, 0.75, 0.375, 0.75, 0.375, 0.875, 0.4375, 0.875, 0.4375, 1.0, 0.375, 1.0, 0.375, 0.5938, 0.4375, 0.5938, 0.4375, 0.625, 0.375, 0.625, 0.375, 0.09375, 0.4375, 0.09375, 0.4375, 0.125, 0.375, 0.125, 0.375, 0.03125, 0.4375, 0.03125, 0.4375, 0.0625, 0.375, 0.0625, 0.375, 0.6562, 0.4375, 0.6562, 0.4375, 0.6875, 0.375, 0.6875, 0.375, 0.5312, 0.4375, 0.5312, 0.4375, 0.5625, 0.375, 0.5625, 0.375, 0.1562, 0.4375, 0.1562, 0.4375, 0.1875, 0.375, 0.1875, 0.375, 0.5, 0.4375, 0.5, 0.4375, 0.5312, 0.375, 0.5312, 0.375, 0.1875, 0.4375, 0.1875, 0.4375, 0.2188, 0.375, 0.2188, 0.375, 0.125, 0.4375, 0.125, 0.4375, 0.1562, 0.375, 0.1562, 0.375, 0.5625, 0.4375, 0.5625, 0.4375, 0.5938, 0.375, 0.5938, 0.375, 0.625, 0.4375, 0.625, 0.4375, 0.6562, 0.375, 0.6562, 0.375, 0.0625, 0.4375, 0.0625, 0.4375, 0.09375, 0.375, 0.09375, 0.375, 0.0, 0.4375, 0.0, 0.4375, 0.03125, 0.375, 0.03125, 0.375, 0.6875, 0.4375, 0.6875, 0.4375, 0.7188, 0.375, 0.7188, 0.375, 0.75, 0.4375, 0.75, 0.4375, 0.875, 0.375, 0.875, 0.375, 0.25, 0.4375, 0.25, 0.4375, 0.375, 0.375, 0.375, 0.5, 0.25, 0.5625, 0.25, 0.5625, 0.375, 0.5, 0.375, 0.5, 0.75, 0.5625, 0.75, 0.5625, 0.875, 0.5, 0.875, 0.4375, 0.25, 0.5, 0.25, 0.5, 0.375, 0.4375, 0.375, 0.4375, 0.75, 0.5, 0.75, 0.5, 0.875, 0.4375, 0.875, 0.125, 0.6875, 0.25, 0.6875, 0.25, 0.7188, 0.125, 0.7188, 0.625, 0.6875, 0.75, 0.6875, 0.75, 0.7188, 0.625, 0.7188, 0.625, 0.625, 0.75, 0.625, 0.75, 0.6562, 0.625, 0.6562, 0.125, 0.625, 0.25, 0.625, 0.25, 0.6562, 0.125, 0.6562, 0.625, 0.5625, 0.75, 0.5625, 0.75, 0.5938, 0.625, 0.5938, 0.125, 0.5625, 0.25, 0.5625, 0.25, 0.5938, 0.125, 0.5938, 0.125, 0.5, 0.25, 0.5, 0.25, 0.5312, 0.125, 0.5312, 0.625, 0.5, 0.75, 0.5, 0.75, 0.5312, 0.625, 0.5312, 0.625, 0.5312, 0.75, 0.5312, 0.75, 0.5625, 0.625, 0.5625, 0.125, 0.5312, 0.25, 0.5312, 0.25, 0.5625, 0.125, 0.5625, 0.125, 0.6562, 0.25, 0.6562, 0.25, 0.6875, 0.125, 0.6875, 0.625, 0.6562, 0.75, 0.6562, 0.75, 0.6875, 0.625, 0.6875, 0.125, 0.5938, 0.25, 0.5938, 0.25, 0.625, 0.125, 0.625, 0.625, 0.5938, 0.75, 0.5938, 0.75, 0.625, 0.625, 0.625, 0.625, 0.7188, 0.75, 0.7188, 0.75, 0.75, 0.625, 0.75, 0.125, 0.7188, 0.25, 0.7188, 0.25, 0.75, 0.125, 0.75, 0.5625, 0.75, 0.625, 0.75, 0.625, 0.875, 0.5625, 0.875, 0.5625, 0.25, 0.625, 0.25, 0.625, 0.375, 0.5625, 0.375])
me_cube_001.use_remesh_fix_poles = True
me_cube_001.use_remesh_preserve_attributes = False
me_cube_001.update()
me_cube_003 = bpy.data.meshes.new('Cube.003')
me_cube_003.from_pydata([(-7.818, 0.0305, -1.0), (-7.818, 0.0305, 1.0), (-7.818, 1.867, -1.0), (-7.818, 1.867, 1.0), (-5.818, 0.0305, -1.0), (-5.818, 0.0305, 1.0), (-5.818, 1.867, -1.0), (-5.818, 1.867, 1.0), (-7.818, 0.8674, -1.0), (-7.818, 0.8674, 1.0), (-5.818, 0.8674, -1.0), (-5.818, 0.8674, 1.0), (-7.818, 0.3674, -1.0), (-5.818, 0.3674, 1.0), (-7.818, 0.3674, 1.0), (-5.818, 0.3674, -1.0), (-7.818, 1.367, 1.0), (-5.818, 1.367, -1.0), (-7.818, 1.367, -1.0), (-5.818, 1.367, 1.0), (-7.818, 1.617, 1.0), (-5.818, 1.617, -1.0), (-7.818, 1.617, -1.0), (-5.818, 1.617, 1.0), (-7.818, 1.117, -1.0), (-5.818, 1.117, 1.0), (-7.818, 1.117, 1.0), (-5.818, 1.117, -1.0), (-7.818, 0.6174, 1.0), (-5.818, 0.6174, -1.0), (-7.818, 0.6174, -1.0), (-5.818, 0.6174, 1.0), (-7.818, 0.1174, -1.0), (-5.818, 0.1174, 1.0), (-7.818, 0.1174, 1.0), (-5.818, 0.1174, -1.0), (-7.818, -0.1326, 0.0), (-7.818, 1.867, 0.0), (-5.818, 1.867, 0.0), (-5.818, -0.1326, 0.0), (-5.818, 0.8674, 0.0), (-7.818, 0.8674, 0.0), (-7.818, 0.3674, 0.0), (-5.818, 0.3674, 0.0), (-5.818, 1.367, 0.0), (-7.818, 1.367, 0.0), (-5.818, 1.617, 0.0), (-7.818, 1.617, 0.0), (-7.818, 1.117, 0.0), (-5.818, 1.117, 0.0), (-5.818, 0.6174, 0.0), (-7.818, 0.6174, 0.0), (-7.818, 0.1174, 0.0), (-5.818, 0.1174, 0.0), (-7.818, -0.1058, 0.5), (-7.818, 1.867, 0.5), (-5.818, 1.867, 0.5), (-5.818, -0.1058, 0.5), (-5.818, 0.8674, 0.5), (-7.818, 0.8674, 0.5), (-7.818, 0.3674, 0.5), (-5.818, 0.3674, 0.5), (-5.818, 1.367, 0.5), (-7.818, 1.367, 0.5), (-5.818, 1.617, 0.5), (-7.818, 1.617, 0.5), (-7.818, 1.117, 0.5), (-5.818, 1.117, 0.5), (-5.818, 0.6174, 0.5), (-7.818, 0.6174, 0.5), (-7.818, 0.1174, 0.5), (-5.818, 0.1174, 0.5), (-7.818, 1.867, -0.5), (-5.818, 1.867, -0.5), (-5.818, -0.1058, -0.5), (-5.818, 0.8674, -0.5), (-7.818, 0.8674, -0.5), (-7.818, 0.3674, -0.5), (-5.818, 0.3674, -0.5), (-5.818, 1.367, -0.5), (-7.818, 1.367, -0.5), (-5.818, 1.617, -0.5), (-7.818, 1.617, -0.5), (-7.818, 1.117, -0.5), (-5.818, 1.117, -0.5), (-5.818, 0.6174, -0.5), (-7.818, 0.6174, -0.5), (-7.818, 0.1174, -0.5), (-5.818, 0.1174, -0.5), (-7.818, -0.1058, -0.5), (-6.818, 1.89, -1.24), (-6.818, 1.89, 1.24), (-6.818, 0.0113, -1.24), (-6.818, 0.0113, 1.24), (-6.818, 0.867, 1.24), (-6.818, 0.867, -1.24), (-6.818, 0.3558, 1.24), (-6.818, 0.3558, -1.24), (-6.818, 1.378, -1.24), (-6.818, 1.378, 1.24), (-6.818, 1.634, 1.24), (-6.818, 1.634, -1.24), (-6.818, 1.123, -1.24), (-6.818, 1.123, 1.24), (-6.818, 0.6114, -1.24), (-6.818, 0.6114, 1.24), (-6.818, 0.1002, 1.24), (-6.818, 0.1002, -1.24), (-6.818, -0.1555, 0.0), (-6.818, 1.89, 0.0), (-6.818, -0.1281, 0.62), (-6.818, 1.89, 0.62), (-6.818, 1.89, -0.62), (-6.818, -0.1281, -0.62)], [], [(65, 20, 3, 55), (111, 91, 7, 56), (71, 33, 5, 57), (110, 93, 1, 54), (107, 35, 4, 92), (106, 34, 1, 93), (103, 26, 9, 94), (102, 27, 10, 95), (67, 25, 11, 58), (69, 28, 9, 59), (70, 34, 14, 60), (105, 28, 14, 96), (104, 29, 15, 97), (68, 31, 13, 61), (64, 23, 19, 62), (101, 21, 17, 98), (100, 20, 16, 99), (66, 26, 16, 63), (91, 3, 20, 100), (90, 6, 21, 101), (56, 7, 23, 64), (63, 16, 20, 65), (59, 9, 26, 66), (62, 19, 25, 67), (98, 17, 27, 102), (99, 16, 26, 103), (58, 11, 31, 68), (95, 10, 29, 104), (94, 9, 28, 105), (60, 14, 28, 69), (54, 1, 34, 70), (96, 14, 34, 106), (97, 15, 35, 107), (61, 13, 33, 71), (78, 43, 53, 88), (89, 36, 52, 87), (77, 42, 51, 86), (75, 40, 50, 85), (79, 44, 49, 84), (76, 41, 48, 83), (80, 45, 47, 82), (73, 38, 46, 81), (83, 48, 45, 80), (81, 46, 44, 79), (85, 50, 43, 78), (87, 52, 42, 77), (86, 51, 41, 76), (84, 49, 40, 75), (113, 108, 36, 89), (88, 53, 39, 74), (112, 109, 38, 73), (82, 47, 37, 72), (43, 61, 71, 53), (36, 54, 70, 52), (42, 60, 69, 51), (40, 58, 68, 50), (44, 62, 67, 49), (41, 59, 66, 48), (45, 63, 65, 47), (38, 56, 64, 46), (48, 66, 63, 45), (46, 64, 62, 44), (50, 68, 61, 43), (52, 70, 60, 42), (51, 69, 59, 41), (49, 67, 58, 40), (108, 110, 54, 36), (53, 71, 57, 39), (109, 111, 56, 38), (47, 65, 55, 37), (22, 82, 72, 2), (90, 112, 73, 6), (35, 88, 74, 4), (92, 113, 89, 0), (27, 84, 75, 10), (30, 86, 76, 8), (32, 87, 77, 12), (29, 85, 78, 15), (21, 81, 79, 17), (24, 83, 80, 18), (6, 73, 81, 21), (18, 80, 82, 22), (8, 76, 83, 24), (17, 79, 84, 27), (10, 75, 85, 29), (12, 77, 86, 30), (0, 89, 87, 32), (15, 78, 88, 35), (4, 74, 113, 92), (2, 72, 112, 90), (37, 55, 111, 109), (39, 57, 110, 108), (72, 37, 109, 112), (74, 39, 108, 113), (12, 97, 107, 32), (13, 96, 106, 33), (11, 94, 105, 31), (8, 95, 104, 30), (19, 99, 103, 25), (18, 98, 102, 24), (2, 90, 101, 22), (7, 91, 100, 23), (23, 100, 99, 19), (22, 101, 98, 18), (30, 104, 97, 12), (31, 105, 96, 13), (24, 102, 95, 8), (25, 103, 94, 11), (33, 106, 93, 5), (32, 107, 92, 0), (57, 5, 93, 110), (55, 3, 91, 111)])
_uv = me_cube_003.uv_layers.new(name='UVMap')
_uv.uv.foreach_set('vector', [0.5625, 0.2188, 0.625, 0.2188, 0.625, 0.25, 0.5625, 0.25, 0.5625, 0.375, 0.625, 0.375, 0.625, 0.5, 0.5625, 0.5, 0.5625, 0.7188, 0.625, 0.7188, 0.625, 0.75, 0.5625, 0.75, 0.5625, 0.875, 0.625, 0.875, 0.625, 1.0, 0.5625, 1.0, 0.25, 0.7188, 0.375, 0.7188, 0.375, 0.75, 0.25, 0.75, 0.75, 0.7188, 0.875, 0.7188, 0.875, 0.75, 0.75, 0.75, 0.75, 0.5938, 0.875, 0.5938, 0.875, 0.625, 0.75, 0.625, 0.25, 0.5938, 0.375, 0.5938, 0.375, 0.625, 0.25, 0.625, 0.5625, 0.5938, 0.625, 0.5938, 0.625, 0.625, 0.5625, 0.625, 0.5625, 0.09375, 0.625, 0.09375, 0.625, 0.125, 0.5625, 0.125, 0.5625, 0.03125, 0.625, 0.03125, 0.625, 0.0625, 0.5625, 0.0625, 0.75, 0.6562, 0.875, 0.6562, 0.875, 0.6875, 0.75, 0.6875, 0.25, 0.6562, 0.375, 0.6562, 0.375, 0.6875, 0.25, 0.6875, 0.5625, 0.6562, 0.625, 0.6562, 0.625, 0.6875, 0.5625, 0.6875, 0.5625, 0.5312, 0.625, 0.5312, 0.625, 0.5625, 0.5625, 0.5625, 0.25, 0.5312, 0.375, 0.5312, 0.375, 0.5625, 0.25, 0.5625, 0.75, 0.5312, 0.875, 0.5312, 0.875, 0.5625, 0.75, 0.5625, 0.5625, 0.1562, 0.625, 0.1562, 0.625, 0.1875, 0.5625, 0.1875, 0.75, 0.5, 0.875, 0.5, 0.875, 0.5312, 0.75, 0.5312, 0.25, 0.5, 0.375, 0.5, 0.375, 0.5312, 0.25, 0.5312, 0.5625, 0.5, 0.625, 0.5, 0.625, 0.5312, 0.5625, 0.5312, 0.5625, 0.1875, 0.625, 0.1875, 0.625, 0.2188, 0.5625, 0.2188, 0.5625, 0.125, 0.625, 0.125, 0.625, 0.1562, 0.5625, 0.1562, 0.5625, 0.5625, 0.625, 0.5625, 0.625, 0.5938, 0.5625, 0.5938, 0.25, 0.5625, 0.375, 0.5625, 0.375, 0.5938, 0.25, 0.5938, 0.75, 0.5625, 0.875, 0.5625, 0.875, 0.5938, 0.75, 0.5938, 0.5625, 0.625, 0.625, 0.625, 0.625, 0.6562, 0.5625, 0.6562, 0.25, 0.625, 0.375, 0.625, 0.375, 0.6562, 0.25, 0.6562, 0.75, 0.625, 0.875, 0.625, 0.875, 0.6562, 0.75, 0.6562, 0.5625, 0.0625, 0.625, 0.0625, 0.625, 0.09375, 0.5625, 0.09375, 0.5625, 0.0, 0.625, 0.0, 0.625, 0.03125, 0.5625, 0.03125, 0.75, 0.6875, 0.875, 0.6875, 0.875, 0.7188, 0.75, 0.7188, 0.25, 0.6875, 0.375, 0.6875, 0.375, 0.7188, 0.25, 0.7188, 0.5625, 0.6875, 0.625, 0.6875, 0.625, 0.7188, 0.5625, 0.7188, 0.4375, 0.6875, 0.5, 0.6875, 0.5, 0.7188, 0.4375, 0.7188, 0.4375, 0.0, 0.5, 0.0, 0.5, 0.03125, 0.4375, 0.03125, 0.4375, 0.0625, 0.5, 0.0625, 0.5, 0.09375, 0.4375, 0.09375, 0.4375, 0.625, 0.5, 0.625, 0.5, 0.6562, 0.4375, 0.6562, 0.4375, 0.5625, 0.5, 0.5625, 0.5, 0.5938, 0.4375, 0.5938, 0.4375, 0.125, 0.5, 0.125, 0.5, 0.1562, 0.4375, 0.1562, 0.4375, 0.1875, 0.5, 0.1875, 0.5, 0.2188, 0.4375, 0.2188, 0.4375, 0.5, 0.5, 0.5, 0.5, 0.5312, 0.4375, 0.5312, 0.4375, 0.1562, 0.5, 0.1562, 0.5, 0.1875, 0.4375, 0.1875, 0.4375, 0.5312, 0.5, 0.5312, 0.5, 0.5625, 0.4375, 0.5625, 0.4375, 0.6562, 0.5, 0.6562, 0.5, 0.6875, 0.4375, 0.6875, 0.4375, 0.03125, 0.5, 0.03125, 0.5, 0.0625, 0.4375, 0.0625, 0.4375, 0.09375, 0.5, 0.09375, 0.5, 0.125, 0.4375, 0.125, 0.4375, 0.5938, 0.5, 0.5938, 0.5, 0.625, 0.4375, 0.625, 0.4375, 0.875, 0.5, 0.875, 0.5, 1.0, 0.4375, 1.0, 0.4375, 0.7188, 0.5, 0.7188, 0.5, 0.75, 0.4375, 0.75, 0.4375, 0.375, 0.5, 0.375, 0.5, 0.5, 0.4375, 0.5, 0.4375, 0.2188, 0.5, 0.2188, 0.5, 0.25, 0.4375, 0.25, 0.5, 0.6875, 0.5625, 0.6875, 0.5625, 0.7188, 0.5, 0.7188, 0.5, 0.0, 0.5625, 0.0, 0.5625, 0.03125, 0.5, 0.03125, 0.5, 0.0625, 0.5625, 0.0625, 0.5625, 0.09375, 0.5, 0.09375, 0.5, 0.625, 0.5625, 0.625, 0.5625, 0.6562, 0.5, 0.6562, 0.5, 0.5625, 0.5625, 0.5625, 0.5625, 0.5938, 0.5, 0.5938, 0.5, 0.125, 0.5625, 0.125, 0.5625, 0.1562, 0.5, 0.1562, 0.5, 0.1875, 0.5625, 0.1875, 0.5625, 0.2188, 0.5, 0.2188, 0.5, 0.5, 0.5625, 0.5, 0.5625, 0.5312, 0.5, 0.5312, 0.5, 0.1562, 0.5625, 0.1562, 0.5625, 0.1875, 0.5, 0.1875, 0.5, 0.5312, 0.5625, 0.5312, 0.5625, 0.5625, 0.5, 0.5625, 0.5, 0.6562, 0.5625, 0.6562, 0.5625, 0.6875, 0.5, 0.6875, 0.5, 0.03125, 0.5625, 0.03125, 0.5625, 0.0625, 0.5, 0.0625, 0.5, 0.09375, 0.5625, 0.09375, 0.5625, 0.125, 0.5, 0.125, 0.5, 0.5938, 0.5625, 0.5938, 0.5625, 0.625, 0.5, 0.625, 0.5, 0.875, 0.5625, 0.875, 0.5625, 1.0, 0.5, 1.0, 0.5, 0.7188, 0.5625, 0.7188, 0.5625, 0.75, 0.5, 0.75, 0.5, 0.375, 0.5625, 0.375, 0.5625, 0.5, 0.5, 0.5, 0.5, 0.2188, 0.5625, 0.2188, 0.5625, 0.25, 0.5, 0.25, 0.375, 0.2188, 0.4375, 0.2188, 0.4375, 0.25, 0.375, 0.25, 0.375, 0.375, 0.4375, 0.375, 0.4375, 0.5, 0.375, 0.5, 0.375, 0.7188, 0.4375, 0.7188, 0.4375, 0.75, 0.375, 0.75, 0.375, 0.875, 0.4375, 0.875, 0.4375, 1.0, 0.375, 1.0, 0.375, 0.5938, 0.4375, 0.5938, 0.4375, 0.625, 0.375, 0.625, 0.375, 0.09375, 0.4375, 0.09375, 0.4375, 0.125, 0.375, 0.125, 0.375, 0.03125, 0.4375, 0.03125, 0.4375, 0.0625, 0.375, 0.0625, 0.375, 0.6562, 0.4375, 0.6562, 0.4375, 0.6875, 0.375, 0.6875, 0.375, 0.5312, 0.4375, 0.5312, 0.4375, 0.5625, 0.375, 0.5625, 0.375, 0.1562, 0.4375, 0.1562, 0.4375, 0.1875, 0.375, 0.1875, 0.375, 0.5, 0.4375, 0.5, 0.4375, 0.5312, 0.375, 0.5312, 0.375, 0.1875, 0.4375, 0.1875, 0.4375, 0.2188, 0.375, 0.2188, 0.375, 0.125, 0.4375, 0.125, 0.4375, 0.1562, 0.375, 0.1562, 0.375, 0.5625, 0.4375, 0.5625, 0.4375, 0.5938, 0.375, 0.5938, 0.375, 0.625, 0.4375, 0.625, 0.4375, 0.6562, 0.375, 0.6562, 0.375, 0.0625, 0.4375, 0.0625, 0.4375, 0.09375, 0.375, 0.09375, 0.375, 0.0, 0.4375, 0.0, 0.4375, 0.03125, 0.375, 0.03125, 0.375, 0.6875, 0.4375, 0.6875, 0.4375, 0.7188, 0.375, 0.7188, 0.375, 0.75, 0.4375, 0.75, 0.4375, 0.875, 0.375, 0.875, 0.375, 0.25, 0.4375, 0.25, 0.4375, 0.375, 0.375, 0.375, 0.5, 0.25, 0.5625, 0.25, 0.5625, 0.375, 0.5, 0.375, 0.5, 0.75, 0.5625, 0.75, 0.5625, 0.875, 0.5, 0.875, 0.4375, 0.25, 0.5, 0.25, 0.5, 0.375, 0.4375, 0.375, 0.4375, 0.75, 0.5, 0.75, 0.5, 0.875, 0.4375, 0.875, 0.125, 0.6875, 0.25, 0.6875, 0.25, 0.7188, 0.125, 0.7188, 0.625, 0.6875, 0.75, 0.6875, 0.75, 0.7188, 0.625, 0.7188, 0.625, 0.625, 0.75, 0.625, 0.75, 0.6562, 0.625, 0.6562, 0.125, 0.625, 0.25, 0.625, 0.25, 0.6562, 0.125, 0.6562, 0.625, 0.5625, 0.75, 0.5625, 0.75, 0.5938, 0.625, 0.5938, 0.125, 0.5625, 0.25, 0.5625, 0.25, 0.5938, 0.125, 0.5938, 0.125, 0.5, 0.25, 0.5, 0.25, 0.5312, 0.125, 0.5312, 0.625, 0.5, 0.75, 0.5, 0.75, 0.5312, 0.625, 0.5312, 0.625, 0.5312, 0.75, 0.5312, 0.75, 0.5625, 0.625, 0.5625, 0.125, 0.5312, 0.25, 0.5312, 0.25, 0.5625, 0.125, 0.5625, 0.125, 0.6562, 0.25, 0.6562, 0.25, 0.6875, 0.125, 0.6875, 0.625, 0.6562, 0.75, 0.6562, 0.75, 0.6875, 0.625, 0.6875, 0.125, 0.5938, 0.25, 0.5938, 0.25, 0.625, 0.125, 0.625, 0.625, 0.5938, 0.75, 0.5938, 0.75, 0.625, 0.625, 0.625, 0.625, 0.7188, 0.75, 0.7188, 0.75, 0.75, 0.625, 0.75, 0.125, 0.7188, 0.25, 0.7188, 0.25, 0.75, 0.125, 0.75, 0.5625, 0.75, 0.625, 0.75, 0.625, 0.875, 0.5625, 0.875, 0.5625, 0.25, 0.625, 0.25, 0.625, 0.375, 0.5625, 0.375])
me_cube_003.use_remesh_fix_poles = True
me_cube_003.use_remesh_preserve_attributes = False
me_cube_003.update()

# ---- objects
ob_body = bpy.data.objects.new('Body', me_cylinder_001)
ob_mount1 = bpy.data.objects.new('Mount1', me_cube_001)
ob_mount2 = bpy.data.objects.new('Mount2', me_cube_003)

# ---- transforms, parenting, visibility, modifiers, constraints
ob_body.location = (0.0, 0.0, 0.0)
ob_body.rotation_euler = (0.2618, -0.0, 0.0)
ob_mount1.location = (0.0, 0.0, 0.0)
ob_mount1.scale = (-0.02491, 1.0, 0.106)
ob_mount2.location = (-0.3452, 0.0, 0.0)
ob_mount2.scale = (-0.02491, 1.0, 0.106)

# ---- collection membership
col_collection.objects.link(ob_body)
col_collection.objects.link(ob_mount1)
col_collection.objects.link(ob_mount2)

# ---- scene / render settings (as saved in the file)
scene.frame_start = 1; scene.frame_end = 250; scene.frame_set(1)
scene.render.engine = 'BLENDER_EEVEE_NEXT'
scene.cycles.sampling_pattern = 'TABULATED_SOBOL'
scene.cycles.use_light_tree = False
scene.view_settings.view_transform = 'Filmic'
bpy.context.view_layer.update()

# ---- added for rendering (the .blend has no active camera and no usable light): camera, sun
cam_auto = bpy.data.cameras.new('AutoCamera')
cam_auto.lens = 50.0
cam_auto.sensor_width = 36.0
cam_auto.clip_end = 1000.0
ob_auto_camera = bpy.data.objects.new('AutoCamera', cam_auto)
scene.collection.objects.link(ob_auto_camera)
ob_auto_camera.location = (3.44842, -3.55387, 2.98323)
ob_auto_camera.rotation_euler = (1.09748, -7.21219e-08, 0.694738)
scene.camera = ob_auto_camera
light_auto_sun = bpy.data.lights.new('AutoSun', 'SUN')
light_auto_sun.energy = 3.0
light_auto_sun.angle = 0.0523599
ob_auto_sun = bpy.data.objects.new('AutoSun', light_auto_sun)
scene.collection.objects.link(ob_auto_sun)
ob_auto_sun.rotation_euler = (0.872665, 0.174533, 0.523599)
bpy.context.view_layer.update()
